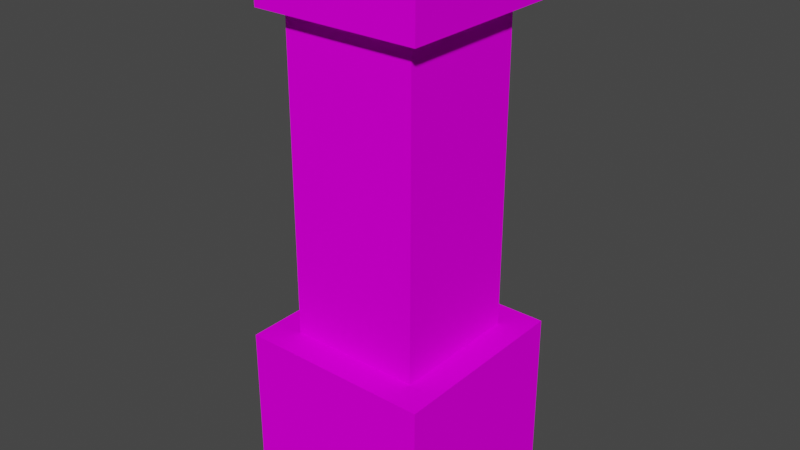 # Source: DungeonWallCorner02.blend  (saved by Blender 2.92.15; exported with 4.5.12 LTS)
import bpy
from mathutils import Matrix  # noqa: F401  (used for matrix-valued properties, if any)

bpy.ops.wm.read_factory_settings(use_empty=True)
scene = bpy.context.scene
scene.name = 'Scene'

# ---- collections
col_collection = bpy.data.collections.new('Collection'); scene.collection.children.link(col_collection)

# ---- images (referenced by path relative to the original .blend; pixels are not part of the script)
import os
ASSET_DIR = os.environ.get("B2B_ASSET_DIR", "")  # directory of the original .blend (textures are referenced by path, not embedded)
HERE = os.path.dirname(os.path.abspath(__file__))  # packed textures are extracted next to this script under _unpacked/

def load_image(name, relpath, width, height, colorspace="sRGB"):
    """Load a texture the original file referenced (path relative to the .blend, or extracted next to this script)."""
    p = next((c for c in (os.path.join(HERE, relpath), os.path.join(ASSET_DIR, relpath)) if relpath and os.path.exists(c)), "")
    if p:
        img = bpy.data.images.load(p, check_existing=True)
        img.name = name
    else:  # same state as the original file: an image datablock whose file is absent (Cycles renders it pink)
        img = bpy.data.images.new(name, width, height)
        img.source = "FILE"
        img.filepath = "//" + (relpath or name)
    img.colorspace_settings.name = colorspace
    return img
img_untitled = load_image('Untitled', '', 1024, 1024, 'sRGB')

# ---- materials (node trees are filled in below, after node groups)
mat_material = bpy.data.materials.new('Material')

# ---- material node trees
mat_material.use_nodes = True; mat_material.node_tree.nodes.clear()
_N = mat_material.node_tree.nodes; _L = mat_material.node_tree.links
n0 = _N.new('ShaderNodeBsdfDiffuse'); n0.name = 'Diffuse BSDF'; n0.location = (137, 606)
n1 = _N.new('ShaderNodeTexImage'); n1.name = 'Image Texture'; n1.location = (-255, 801)
n1.image = img_untitled
n2 = _N.new('ShaderNodeOutputMaterial'); n2.name = 'Material Output'; n2.location = (448, 526)
_L.new(n1.outputs[0], n0.inputs[0])
_L.new(n0.outputs[0], n2.inputs[0])
n2.is_active_output = True

# ---- world
world_world = bpy.data.worlds.new('World'); scene.world = world_world
world_world.use_nodes = True; world_world.node_tree.nodes.clear()
_N = world_world.node_tree.nodes; _L = world_world.node_tree.links
n0 = _N.new('ShaderNodeOutputWorld'); n0.name = 'World Output'; n0.location = (300, 300)
n1 = _N.new('ShaderNodeBackground'); n1.name = 'Background'; n1.location = (10, 300)
n1.inputs[0].default_value = (0.05088, 0.05088, 0.05088, 1.0)
_L.new(n1.outputs[0], n0.inputs[0])
n0.is_active_output = True
world_world.color = (0.05088, 0.05088, 0.05088)
world_world.use_sun_shadow = False
world_world.sun_shadow_jitter_overblur = 0.0

# ---- meshes
me_cube = bpy.data.meshes.new('Cube')
me_cube.from_pydata([(-0.07993, -0.07993, 0.1855), (-0.07993, 0.07993, 0.1855), (0.07993, 0.07993, 0.1855), (0.07993, -0.07993, 0.1855), (-0.1155, 0.1155, 8.941e-09), (-0.1155, -0.1155, 8.941e-09), (0.1155, 0.1155, 8.941e-09), (0.1155, -0.1155, 8.941e-09), (-0.1005, -0.1011, 0.6672), (-0.1005, 0.1011, 0.6672), (0.1014, -0.1011, 0.6672), (0.1014, 0.1011, 0.6672), (-0.1155, 0.1155, 0.202), (0.1155, 0.1155, 0.202), (0.1155, -0.1155, 0.202), (-0.1155, -0.1155, 0.202), (-0.1005, 0.1011, 0.5789), (-0.1005, -0.1011, 0.5789), (0.1014, 0.1011, 0.5789), (0.1014, -0.1011, 0.5789), (-0.07993, 0.07993, 0.5894), (-0.07993, -0.07993, 0.5894), (0.07993, 0.07993, 0.5894), (0.07993, -0.07993, 0.5894)], [], [(4, 12, 13, 6), (6, 13, 14, 7), (2, 22, 23, 3), (5, 15, 12, 4), (7, 14, 15, 5), (17, 8, 9, 16), (16, 9, 11, 18), (18, 11, 10, 19), (19, 10, 8, 17), (11, 9, 8, 10), (12, 15, 14, 13), (23, 21, 0, 3), (16, 18, 19, 17), (22, 2, 1, 20), (0, 21, 20, 1)])
_uv = me_cube.uv_layers.new(name='UVMap')
_uv.uv.foreach_set('vector', [0.7527, 0.4737, 0.9844, 0.4737, 0.9844, 0.7386, 0.7527, 0.7386, 0.5071, 0.7386, 0.2754, 0.7386, 0.2754, 0.4737, 0.5071, 0.4737, 0.3772, 0.003498, 0.3772, 0.4667, 0.1938, 0.4667, 0.1938, 0.003498, 0.9965, 0.2684, 0.7648, 0.2684, 0.7648, 0.003498, 0.9965, 0.003498, 0.5141, 0.4737, 0.7457, 0.4737, 0.7457, 0.7386, 0.5141, 0.7386, 0.5141, 0.7456, 0.6153, 0.7456, 0.6153, 0.9775, 0.5141, 0.9775, 0.8319, 0.9771, 0.7306, 0.9771, 0.7306, 0.7456, 0.8319, 0.7456, 0.6223, 0.7456, 0.7236, 0.7456, 0.7236, 0.9775, 0.6223, 0.9775, 0.9401, 0.9771, 0.8389, 0.9771, 0.8389, 0.7456, 0.9401, 0.7456, 0.242, 0.7456, 0.4736, 0.7456, 0.4736, 0.9775, 0.242, 0.9775, 0.003498, 0.4737, 0.2684, 0.4737, 0.2684, 0.7386, 0.003498, 0.7386, 0.1868, 0.4667, 0.003498, 0.4667, 0.003498, 0.003498, 0.1868, 0.003498, 0.003498, 0.7456, 0.235, 0.7456, 0.235, 0.9775, 0.003498, 0.9775, 0.3842, 0.4667, 0.3842, 0.003498, 0.5675, 0.003498, 0.5675, 0.4667, 0.7578, 0.003498, 0.7578, 0.4667, 0.5745, 0.4667, 0.5745, 0.003498])
me_cube.materials.append(mat_material)
me_cube.use_remesh_fix_poles = True
me_cube.use_remesh_preserve_attributes = False
me_cube.use_mirror_vertex_groups = False
me_cube.update()

# ---- objects
ob_corner = bpy.data.objects.new('Corner', me_cube)

# ---- transforms, parenting, visibility, modifiers, constraints
ob_corner.location = (0.0, 0.0, 0.0)
ob_corner.lineart.crease_threshold = 0.0

# ---- collection membership
col_collection.objects.link(ob_corner)

# ---- scene / render settings (as saved in the file)
scene.frame_start = 1; scene.frame_end = 250; scene.frame_set(204)
scene.render.engine = 'CYCLES'
scene.cycles.use_denoising = False
scene.cycles.samples = 128
scene.cycles.sampling_pattern = 'TABULATED_SOBOL'
scene.cycles.use_adaptive_sampling = False
scene.cycles.use_light_tree = False
scene.view_settings.view_transform = 'Filmic'
bpy.context.view_layer.update()

# ---- added for rendering (the .blend has no active camera and no usable light): camera, sun
cam_auto = bpy.data.cameras.new('AutoCamera')
cam_auto.lens = 50.0
cam_auto.sensor_width = 36.0
cam_auto.clip_end = 1000.0
ob_auto_camera = bpy.data.objects.new('AutoCamera', cam_auto)
scene.collection.objects.link(ob_auto_camera)
ob_auto_camera.location = (0.687293, -0.824751, 0.883412)
ob_auto_camera.rotation_euler = (1.09748, -7.21219e-08, 0.694738)
scene.camera = ob_auto_camera
light_auto_sun = bpy.data.lights.new('AutoSun', 'SUN')
light_auto_sun.energy = 3.0
light_auto_sun.angle = 0.0523599
ob_auto_sun = bpy.data.objects.new('AutoSun', light_auto_sun)
scene.collection.objects.link(ob_auto_sun)
ob_auto_sun.rotation_euler = (0.872665, 0.174533, 0.523599)
bpy.context.view_layer.update()
